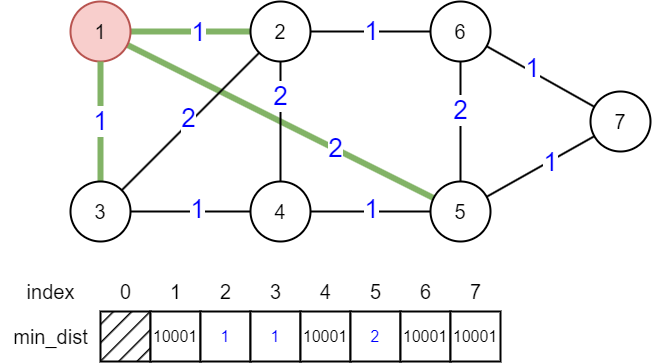

The diagram above was exported from draw.io. Its source (the exported page's mxGraphModel, read from the mxfile embedded in the PNG):
<mxGraphModel dx="2128" dy="597" grid="1" gridSize="10" guides="1" tooltips="1" connect="1" arrows="1" fold="1" page="0" pageScale="1" pageWidth="827" pageHeight="1169" background="#ffffff" math="0" shadow="0">
  <root>
    <mxCell id="0" />
    <mxCell id="1" parent="0" />
    <mxCell id="AVA7SZbxnw7Vp3iamnz8-42" style="edgeStyle=orthogonalEdgeStyle;rounded=0;orthogonalLoop=1;jettySize=auto;html=1;endArrow=none;endFill=0;strokeWidth=6;fillColor=#d5e8d4;strokeColor=#82b366;" edge="1" parent="1" source="AVA7SZbxnw7Vp3iamnz8-32" target="AVA7SZbxnw7Vp3iamnz8-33">
      <mxGeometry relative="1" as="geometry" />
    </mxCell>
    <mxCell id="AVA7SZbxnw7Vp3iamnz8-56" value="&lt;font color=&quot;#0000ff&quot; style=&quot;font-size: 26px;&quot;&gt;1&lt;/font&gt;" style="edgeLabel;html=1;align=center;verticalAlign=middle;resizable=0;points=[];" vertex="1" connectable="0" parent="AVA7SZbxnw7Vp3iamnz8-42">
      <mxGeometry x="0.1306" y="-1" relative="1" as="geometry">
        <mxPoint as="offset" />
      </mxGeometry>
    </mxCell>
    <mxCell id="AVA7SZbxnw7Vp3iamnz8-49" style="rounded=0;orthogonalLoop=1;jettySize=auto;html=1;endArrow=none;endFill=0;strokeWidth=6;fillColor=#d5e8d4;strokeColor=#82b366;" edge="1" parent="1" source="AVA7SZbxnw7Vp3iamnz8-32" target="AVA7SZbxnw7Vp3iamnz8-37">
      <mxGeometry relative="1" as="geometry" />
    </mxCell>
    <mxCell id="AVA7SZbxnw7Vp3iamnz8-66" value="&lt;font color=&quot;#0000ff&quot; style=&quot;font-size: 26px;&quot;&gt;2&lt;/font&gt;" style="edgeLabel;html=1;align=center;verticalAlign=middle;resizable=0;points=[];" vertex="1" connectable="0" parent="AVA7SZbxnw7Vp3iamnz8-49">
      <mxGeometry x="0.3534" y="1" relative="1" as="geometry">
        <mxPoint as="offset" />
      </mxGeometry>
    </mxCell>
    <mxCell id="AVA7SZbxnw7Vp3iamnz8-32" value="&lt;font style=&quot;font-size: 20px;&quot;&gt;1&lt;/font&gt;" style="ellipse;whiteSpace=wrap;html=1;aspect=fixed;strokeWidth=2;fillColor=#f8cecc;strokeColor=#b85450;" vertex="1" parent="1">
      <mxGeometry x="-40" y="560" width="60" height="60" as="geometry" />
    </mxCell>
    <mxCell id="AVA7SZbxnw7Vp3iamnz8-43" style="edgeStyle=orthogonalEdgeStyle;rounded=0;orthogonalLoop=1;jettySize=auto;html=1;endArrow=none;endFill=0;strokeWidth=2;" edge="1" parent="1" source="AVA7SZbxnw7Vp3iamnz8-33" target="AVA7SZbxnw7Vp3iamnz8-34">
      <mxGeometry relative="1" as="geometry" />
    </mxCell>
    <mxCell id="AVA7SZbxnw7Vp3iamnz8-68" value="&lt;font color=&quot;#0000ff&quot; style=&quot;font-size: 26px;&quot;&gt;1&lt;/font&gt;" style="edgeLabel;html=1;align=center;verticalAlign=middle;resizable=0;points=[];" vertex="1" connectable="0" parent="AVA7SZbxnw7Vp3iamnz8-43">
      <mxGeometry x="0.0472" y="-2" relative="1" as="geometry">
        <mxPoint x="-2" y="-2" as="offset" />
      </mxGeometry>
    </mxCell>
    <mxCell id="AVA7SZbxnw7Vp3iamnz8-33" value="&lt;font style=&quot;font-size: 20px;&quot;&gt;2&lt;/font&gt;" style="ellipse;whiteSpace=wrap;html=1;aspect=fixed;strokeWidth=2;" vertex="1" parent="1">
      <mxGeometry x="140" y="560" width="60" height="60" as="geometry" />
    </mxCell>
    <mxCell id="AVA7SZbxnw7Vp3iamnz8-50" style="edgeStyle=orthogonalEdgeStyle;rounded=0;orthogonalLoop=1;jettySize=auto;html=1;endArrow=none;endFill=0;strokeWidth=2;" edge="1" parent="1" source="AVA7SZbxnw7Vp3iamnz8-34" target="AVA7SZbxnw7Vp3iamnz8-37">
      <mxGeometry relative="1" as="geometry" />
    </mxCell>
    <mxCell id="AVA7SZbxnw7Vp3iamnz8-70" value="&lt;font color=&quot;#0000ff&quot; style=&quot;font-size: 26px;&quot;&gt;2&lt;/font&gt;" style="edgeLabel;html=1;align=center;verticalAlign=middle;resizable=0;points=[];" vertex="1" connectable="0" parent="AVA7SZbxnw7Vp3iamnz8-50">
      <mxGeometry x="-0.2" relative="1" as="geometry">
        <mxPoint as="offset" />
      </mxGeometry>
    </mxCell>
    <mxCell id="AVA7SZbxnw7Vp3iamnz8-51" style="rounded=0;orthogonalLoop=1;jettySize=auto;html=1;endArrow=none;endFill=0;strokeWidth=2;" edge="1" parent="1" source="AVA7SZbxnw7Vp3iamnz8-34" target="AVA7SZbxnw7Vp3iamnz8-41">
      <mxGeometry relative="1" as="geometry" />
    </mxCell>
    <mxCell id="AVA7SZbxnw7Vp3iamnz8-71" value="&lt;font color=&quot;#0000ff&quot; style=&quot;font-size: 26px;&quot;&gt;1&lt;/font&gt;" style="edgeLabel;html=1;align=center;verticalAlign=middle;resizable=0;points=[];" vertex="1" connectable="0" parent="AVA7SZbxnw7Vp3iamnz8-51">
      <mxGeometry x="-0.175" y="3" relative="1" as="geometry">
        <mxPoint as="offset" />
      </mxGeometry>
    </mxCell>
    <mxCell id="AVA7SZbxnw7Vp3iamnz8-34" value="&lt;font style=&quot;font-size: 20px;&quot;&gt;6&lt;/font&gt;" style="ellipse;whiteSpace=wrap;html=1;aspect=fixed;strokeWidth=2;" vertex="1" parent="1">
      <mxGeometry x="320" y="560" width="60" height="60" as="geometry" />
    </mxCell>
    <mxCell id="AVA7SZbxnw7Vp3iamnz8-44" style="edgeStyle=orthogonalEdgeStyle;rounded=0;orthogonalLoop=1;jettySize=auto;html=1;endArrow=none;endFill=0;strokeWidth=2;" edge="1" parent="1" source="AVA7SZbxnw7Vp3iamnz8-35" target="AVA7SZbxnw7Vp3iamnz8-36">
      <mxGeometry relative="1" as="geometry" />
    </mxCell>
    <mxCell id="AVA7SZbxnw7Vp3iamnz8-58" value="&lt;font color=&quot;#0000ff&quot; style=&quot;font-size: 26px;&quot;&gt;1&lt;/font&gt;" style="edgeLabel;html=1;align=center;verticalAlign=middle;resizable=0;points=[];" vertex="1" connectable="0" parent="AVA7SZbxnw7Vp3iamnz8-44">
      <mxGeometry x="0.1167" y="2" relative="1" as="geometry">
        <mxPoint as="offset" />
      </mxGeometry>
    </mxCell>
    <mxCell id="AVA7SZbxnw7Vp3iamnz8-46" style="edgeStyle=orthogonalEdgeStyle;rounded=0;orthogonalLoop=1;jettySize=auto;html=1;endArrow=none;endFill=0;strokeWidth=6;fillColor=#d5e8d4;strokeColor=#82b366;" edge="1" parent="1" source="AVA7SZbxnw7Vp3iamnz8-35" target="AVA7SZbxnw7Vp3iamnz8-32">
      <mxGeometry relative="1" as="geometry" />
    </mxCell>
    <mxCell id="AVA7SZbxnw7Vp3iamnz8-59" value="&lt;font color=&quot;#0000ff&quot; style=&quot;font-size: 26px;&quot;&gt;1&lt;/font&gt;" style="edgeLabel;html=1;align=center;verticalAlign=middle;resizable=0;points=[];" vertex="1" connectable="0" parent="AVA7SZbxnw7Vp3iamnz8-46">
      <mxGeometry x="0.0194" relative="1" as="geometry">
        <mxPoint as="offset" />
      </mxGeometry>
    </mxCell>
    <mxCell id="AVA7SZbxnw7Vp3iamnz8-48" style="rounded=0;orthogonalLoop=1;jettySize=auto;html=1;endArrow=none;endFill=0;strokeWidth=2;" edge="1" parent="1" source="AVA7SZbxnw7Vp3iamnz8-35" target="AVA7SZbxnw7Vp3iamnz8-33">
      <mxGeometry relative="1" as="geometry" />
    </mxCell>
    <mxCell id="AVA7SZbxnw7Vp3iamnz8-61" value="&lt;font color=&quot;#0000ff&quot; style=&quot;font-size: 26px;&quot;&gt;2&lt;/font&gt;" style="edgeLabel;html=1;align=center;verticalAlign=middle;resizable=0;points=[];" vertex="1" connectable="0" parent="AVA7SZbxnw7Vp3iamnz8-48">
      <mxGeometry x="0.0109" y="4" relative="1" as="geometry">
        <mxPoint as="offset" />
      </mxGeometry>
    </mxCell>
    <mxCell id="AVA7SZbxnw7Vp3iamnz8-35" value="&lt;font style=&quot;font-size: 20px;&quot;&gt;3&lt;/font&gt;" style="ellipse;whiteSpace=wrap;html=1;aspect=fixed;strokeWidth=2;" vertex="1" parent="1">
      <mxGeometry x="-40" y="740" width="60" height="60" as="geometry" />
    </mxCell>
    <mxCell id="AVA7SZbxnw7Vp3iamnz8-45" style="edgeStyle=orthogonalEdgeStyle;rounded=0;orthogonalLoop=1;jettySize=auto;html=1;endArrow=none;endFill=0;strokeWidth=2;" edge="1" parent="1" source="AVA7SZbxnw7Vp3iamnz8-36" target="AVA7SZbxnw7Vp3iamnz8-37">
      <mxGeometry relative="1" as="geometry">
        <Array as="points">
          <mxPoint x="260" y="770" />
          <mxPoint x="260" y="770" />
        </Array>
      </mxGeometry>
    </mxCell>
    <mxCell id="AVA7SZbxnw7Vp3iamnz8-69" value="&lt;font color=&quot;#0000ff&quot; style=&quot;font-size: 26px;&quot;&gt;1&lt;/font&gt;" style="edgeLabel;html=1;align=center;verticalAlign=middle;resizable=0;points=[];" vertex="1" connectable="0" parent="AVA7SZbxnw7Vp3iamnz8-45">
      <mxGeometry x="0.0194" y="2" relative="1" as="geometry">
        <mxPoint as="offset" />
      </mxGeometry>
    </mxCell>
    <mxCell id="AVA7SZbxnw7Vp3iamnz8-47" style="edgeStyle=orthogonalEdgeStyle;rounded=0;orthogonalLoop=1;jettySize=auto;html=1;entryX=0.5;entryY=1;entryDx=0;entryDy=0;endArrow=none;endFill=0;strokeWidth=2;" edge="1" parent="1" source="AVA7SZbxnw7Vp3iamnz8-36" target="AVA7SZbxnw7Vp3iamnz8-33">
      <mxGeometry relative="1" as="geometry" />
    </mxCell>
    <mxCell id="AVA7SZbxnw7Vp3iamnz8-67" value="&lt;font color=&quot;#0000ff&quot; style=&quot;font-size: 26px;&quot;&gt;2&lt;/font&gt;" style="edgeLabel;html=1;align=center;verticalAlign=middle;resizable=0;points=[];" vertex="1" connectable="0" parent="AVA7SZbxnw7Vp3iamnz8-47">
      <mxGeometry x="0.4222" relative="1" as="geometry">
        <mxPoint as="offset" />
      </mxGeometry>
    </mxCell>
    <mxCell id="AVA7SZbxnw7Vp3iamnz8-36" value="&lt;font style=&quot;font-size: 20px;&quot;&gt;4&lt;/font&gt;" style="ellipse;whiteSpace=wrap;html=1;aspect=fixed;strokeWidth=2;" vertex="1" parent="1">
      <mxGeometry x="140" y="740" width="60" height="60" as="geometry" />
    </mxCell>
    <mxCell id="AVA7SZbxnw7Vp3iamnz8-52" style="rounded=0;orthogonalLoop=1;jettySize=auto;html=1;endArrow=none;endFill=0;strokeWidth=2;" edge="1" parent="1" source="AVA7SZbxnw7Vp3iamnz8-37" target="AVA7SZbxnw7Vp3iamnz8-41">
      <mxGeometry relative="1" as="geometry" />
    </mxCell>
    <mxCell id="AVA7SZbxnw7Vp3iamnz8-72" value="&lt;font color=&quot;#0000ff&quot; style=&quot;font-size: 26px;&quot;&gt;1&lt;/font&gt;" style="edgeLabel;html=1;align=center;verticalAlign=middle;resizable=0;points=[];" vertex="1" connectable="0" parent="AVA7SZbxnw7Vp3iamnz8-52">
      <mxGeometry x="0.1631" y="-1" relative="1" as="geometry">
        <mxPoint as="offset" />
      </mxGeometry>
    </mxCell>
    <mxCell id="AVA7SZbxnw7Vp3iamnz8-37" value="&lt;font style=&quot;font-size: 20px;&quot;&gt;5&lt;/font&gt;" style="ellipse;whiteSpace=wrap;html=1;aspect=fixed;strokeWidth=2;" vertex="1" parent="1">
      <mxGeometry x="320" y="740" width="60" height="60" as="geometry" />
    </mxCell>
    <mxCell id="AVA7SZbxnw7Vp3iamnz8-41" value="&lt;span style=&quot;font-size: 20px;&quot;&gt;7&lt;/span&gt;" style="ellipse;whiteSpace=wrap;html=1;aspect=fixed;strokeWidth=2;" vertex="1" parent="1">
      <mxGeometry x="480" y="650" width="60" height="60" as="geometry" />
    </mxCell>
    <mxCell id="AVA7SZbxnw7Vp3iamnz8-73" value="" style="rounded=0;whiteSpace=wrap;html=1;strokeWidth=2;fillStyle=hatch;fillColor=#000000;" vertex="1" parent="1">
      <mxGeometry x="-10" y="870" width="50" height="50" as="geometry" />
    </mxCell>
    <mxCell id="AVA7SZbxnw7Vp3iamnz8-76" value="&lt;font style=&quot;font-size: 20px;&quot;&gt;0&lt;/font&gt;" style="text;html=1;align=center;verticalAlign=middle;resizable=0;points=[];autosize=1;strokeColor=none;fillColor=none;" vertex="1" parent="1">
      <mxGeometry y="830" width="30" height="40" as="geometry" />
    </mxCell>
    <mxCell id="AVA7SZbxnw7Vp3iamnz8-77" value="&lt;font style=&quot;font-size: 16px;&quot;&gt;10001&lt;/font&gt;" style="rounded=0;whiteSpace=wrap;html=1;strokeWidth=2;" vertex="1" parent="1">
      <mxGeometry x="40" y="870" width="50" height="50" as="geometry" />
    </mxCell>
    <mxCell id="AVA7SZbxnw7Vp3iamnz8-78" value="&lt;font style=&quot;font-size: 20px;&quot;&gt;1&lt;/font&gt;" style="text;html=1;align=center;verticalAlign=middle;resizable=0;points=[];autosize=1;strokeColor=none;fillColor=none;" vertex="1" parent="1">
      <mxGeometry x="50" y="830" width="30" height="40" as="geometry" />
    </mxCell>
    <mxCell id="AVA7SZbxnw7Vp3iamnz8-79" value="&lt;font color=&quot;#0000ff&quot; style=&quot;font-size: 16px;&quot;&gt;1&lt;/font&gt;" style="rounded=0;whiteSpace=wrap;html=1;strokeWidth=2;" vertex="1" parent="1">
      <mxGeometry x="90" y="870" width="50" height="50" as="geometry" />
    </mxCell>
    <mxCell id="AVA7SZbxnw7Vp3iamnz8-80" value="&lt;font style=&quot;font-size: 20px;&quot;&gt;2&lt;/font&gt;" style="text;html=1;align=center;verticalAlign=middle;resizable=0;points=[];autosize=1;strokeColor=none;fillColor=none;" vertex="1" parent="1">
      <mxGeometry x="100" y="830" width="30" height="40" as="geometry" />
    </mxCell>
    <mxCell id="AVA7SZbxnw7Vp3iamnz8-81" value="&lt;font color=&quot;#0000ff&quot; style=&quot;font-size: 16px;&quot;&gt;1&lt;/font&gt;" style="rounded=0;whiteSpace=wrap;html=1;strokeWidth=2;" vertex="1" parent="1">
      <mxGeometry x="140" y="870" width="50" height="50" as="geometry" />
    </mxCell>
    <mxCell id="AVA7SZbxnw7Vp3iamnz8-82" value="&lt;font style=&quot;font-size: 20px;&quot;&gt;3&lt;/font&gt;" style="text;html=1;align=center;verticalAlign=middle;resizable=0;points=[];autosize=1;strokeColor=none;fillColor=none;" vertex="1" parent="1">
      <mxGeometry x="150" y="830" width="30" height="40" as="geometry" />
    </mxCell>
    <mxCell id="AVA7SZbxnw7Vp3iamnz8-83" value="&lt;font style=&quot;font-size: 16px;&quot;&gt;10001&lt;/font&gt;" style="rounded=0;whiteSpace=wrap;html=1;strokeWidth=2;" vertex="1" parent="1">
      <mxGeometry x="190" y="870" width="50" height="50" as="geometry" />
    </mxCell>
    <mxCell id="AVA7SZbxnw7Vp3iamnz8-84" value="&lt;font style=&quot;font-size: 20px;&quot;&gt;4&lt;/font&gt;" style="text;html=1;align=center;verticalAlign=middle;resizable=0;points=[];autosize=1;strokeColor=none;fillColor=none;" vertex="1" parent="1">
      <mxGeometry x="200" y="830" width="30" height="40" as="geometry" />
    </mxCell>
    <mxCell id="AVA7SZbxnw7Vp3iamnz8-85" value="&lt;font color=&quot;#0000ff&quot; style=&quot;font-size: 16px;&quot;&gt;2&lt;/font&gt;" style="rounded=0;whiteSpace=wrap;html=1;strokeWidth=2;" vertex="1" parent="1">
      <mxGeometry x="240" y="870" width="50" height="50" as="geometry" />
    </mxCell>
    <mxCell id="AVA7SZbxnw7Vp3iamnz8-86" value="&lt;font style=&quot;font-size: 20px;&quot;&gt;5&lt;/font&gt;" style="text;html=1;align=center;verticalAlign=middle;resizable=0;points=[];autosize=1;strokeColor=none;fillColor=none;" vertex="1" parent="1">
      <mxGeometry x="250" y="830" width="30" height="40" as="geometry" />
    </mxCell>
    <mxCell id="AVA7SZbxnw7Vp3iamnz8-87" value="&lt;font style=&quot;font-size: 16px;&quot;&gt;10001&lt;/font&gt;" style="rounded=0;whiteSpace=wrap;html=1;strokeWidth=2;" vertex="1" parent="1">
      <mxGeometry x="290" y="870" width="50" height="50" as="geometry" />
    </mxCell>
    <mxCell id="AVA7SZbxnw7Vp3iamnz8-88" value="&lt;font style=&quot;font-size: 20px;&quot;&gt;6&lt;/font&gt;" style="text;html=1;align=center;verticalAlign=middle;resizable=0;points=[];autosize=1;strokeColor=none;fillColor=none;" vertex="1" parent="1">
      <mxGeometry x="300" y="830" width="30" height="40" as="geometry" />
    </mxCell>
    <mxCell id="AVA7SZbxnw7Vp3iamnz8-89" value="&lt;font style=&quot;font-size: 16px;&quot;&gt;10001&lt;/font&gt;" style="rounded=0;whiteSpace=wrap;html=1;strokeWidth=2;" vertex="1" parent="1">
      <mxGeometry x="340" y="870" width="50" height="50" as="geometry" />
    </mxCell>
    <mxCell id="AVA7SZbxnw7Vp3iamnz8-90" value="&lt;font style=&quot;font-size: 20px;&quot;&gt;7&lt;/font&gt;" style="text;html=1;align=center;verticalAlign=middle;resizable=0;points=[];autosize=1;strokeColor=none;fillColor=none;" vertex="1" parent="1">
      <mxGeometry x="350" y="830" width="30" height="40" as="geometry" />
    </mxCell>
    <mxCell id="AVA7SZbxnw7Vp3iamnz8-91" value="&lt;font style=&quot;font-size: 20px;&quot;&gt;index&lt;/font&gt;" style="text;html=1;align=center;verticalAlign=middle;resizable=0;points=[];autosize=1;strokeColor=none;fillColor=none;" vertex="1" parent="1">
      <mxGeometry x="-95" y="830" width="70" height="40" as="geometry" />
    </mxCell>
    <mxCell id="AVA7SZbxnw7Vp3iamnz8-92" value="&lt;span style=&quot;font-size: 20px;&quot;&gt;min_dist&lt;/span&gt;" style="text;html=1;align=center;verticalAlign=middle;resizable=0;points=[];autosize=1;strokeColor=none;fillColor=none;" vertex="1" parent="1">
      <mxGeometry x="-110" y="875" width="100" height="40" as="geometry" />
    </mxCell>
  </root>
</mxGraphModel>